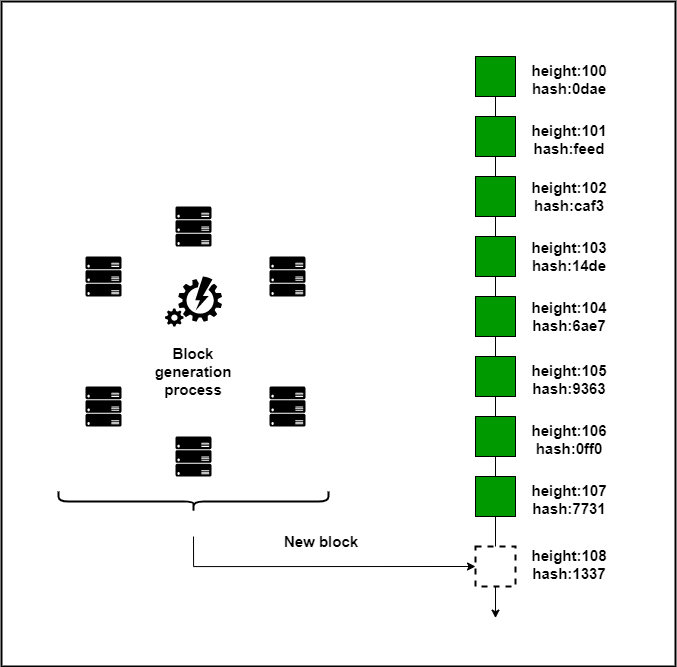

The diagram above was exported from draw.io. Its source (the exported page's mxGraphModel, read from the mxfile embedded in the PNG):
<mxGraphModel dx="1597" dy="2047" grid="1" gridSize="10" guides="1" tooltips="1" connect="1" arrows="1" fold="1" page="1" pageScale="1" pageWidth="827" pageHeight="1169" math="0" shadow="0">
  <root>
    <mxCell id="0" />
    <mxCell id="1" parent="0" />
    <mxCell id="MVNz7S7CtEIFXepMhcA8-51" value="" style="rounded=0;whiteSpace=wrap;html=1;fontSize=15;strokeWidth=2;" vertex="1" parent="1">
      <mxGeometry x="186" y="-45" width="674" height="665" as="geometry" />
    </mxCell>
    <mxCell id="MVNz7S7CtEIFXepMhcA8-42" style="edgeStyle=orthogonalEdgeStyle;rounded=0;orthogonalLoop=1;jettySize=auto;html=1;exitX=0.5;exitY=1;exitDx=0;exitDy=0;fontSize=15;" edge="1" parent="1" source="MVNz7S7CtEIFXepMhcA8-1">
      <mxGeometry relative="1" as="geometry">
        <mxPoint x="680" y="571.6000366210938" as="targetPoint" />
      </mxGeometry>
    </mxCell>
    <mxCell id="MVNz7S7CtEIFXepMhcA8-1" value="" style="rounded=0;whiteSpace=wrap;html=1;fillColor=#009900;" vertex="1" parent="1">
      <mxGeometry x="660" y="10" width="40" height="40" as="geometry" />
    </mxCell>
    <mxCell id="MVNz7S7CtEIFXepMhcA8-2" value="" style="rounded=0;whiteSpace=wrap;html=1;fillColor=#009900;" vertex="1" parent="1">
      <mxGeometry x="660" y="430" width="40" height="40" as="geometry" />
    </mxCell>
    <mxCell id="MVNz7S7CtEIFXepMhcA8-3" value="" style="rounded=0;whiteSpace=wrap;html=1;fillColor=#009900;" vertex="1" parent="1">
      <mxGeometry x="660" y="370" width="40" height="40" as="geometry" />
    </mxCell>
    <mxCell id="MVNz7S7CtEIFXepMhcA8-4" value="" style="rounded=0;whiteSpace=wrap;html=1;fillColor=#009900;" vertex="1" parent="1">
      <mxGeometry x="660" y="310" width="40" height="40" as="geometry" />
    </mxCell>
    <mxCell id="MVNz7S7CtEIFXepMhcA8-5" value="" style="rounded=0;whiteSpace=wrap;html=1;fillColor=#009900;" vertex="1" parent="1">
      <mxGeometry x="660" y="250" width="40" height="40" as="geometry" />
    </mxCell>
    <mxCell id="MVNz7S7CtEIFXepMhcA8-6" value="" style="rounded=0;whiteSpace=wrap;html=1;fillColor=#009900;" vertex="1" parent="1">
      <mxGeometry x="660" y="190" width="40" height="40" as="geometry" />
    </mxCell>
    <mxCell id="MVNz7S7CtEIFXepMhcA8-9" value="" style="verticalLabelPosition=bottom;html=1;verticalAlign=top;align=center;strokeColor=none;fillColor=#000000;shape=mxgraph.azure.server_rack;" vertex="1" parent="1">
      <mxGeometry x="454" y="210" width="36" height="40" as="geometry" />
    </mxCell>
    <mxCell id="MVNz7S7CtEIFXepMhcA8-10" value="" style="verticalLabelPosition=bottom;html=1;verticalAlign=top;align=center;strokeColor=none;fillColor=#000000;shape=mxgraph.azure.server_rack;" vertex="1" parent="1">
      <mxGeometry x="270" y="340" width="36" height="40" as="geometry" />
    </mxCell>
    <mxCell id="MVNz7S7CtEIFXepMhcA8-11" value="" style="verticalLabelPosition=bottom;html=1;verticalAlign=top;align=center;strokeColor=none;fillColor=#000000;shape=mxgraph.azure.server_rack;" vertex="1" parent="1">
      <mxGeometry x="270" y="210" width="36" height="40" as="geometry" />
    </mxCell>
    <mxCell id="MVNz7S7CtEIFXepMhcA8-12" value="" style="verticalLabelPosition=bottom;html=1;verticalAlign=top;align=center;strokeColor=none;fillColor=#000000;shape=mxgraph.azure.server_rack;" vertex="1" parent="1">
      <mxGeometry x="360" y="390" width="36" height="40" as="geometry" />
    </mxCell>
    <mxCell id="MVNz7S7CtEIFXepMhcA8-13" value="" style="verticalLabelPosition=bottom;html=1;verticalAlign=top;align=center;strokeColor=none;fillColor=#000000;shape=mxgraph.azure.server_rack;" vertex="1" parent="1">
      <mxGeometry x="454" y="340" width="36" height="40" as="geometry" />
    </mxCell>
    <mxCell id="MVNz7S7CtEIFXepMhcA8-14" value="" style="verticalLabelPosition=bottom;html=1;verticalAlign=top;align=center;strokeColor=none;fillColor=#000000;shape=mxgraph.azure.server_rack;" vertex="1" parent="1">
      <mxGeometry x="360" y="160" width="36" height="40" as="geometry" />
    </mxCell>
    <mxCell id="MVNz7S7CtEIFXepMhcA8-15" value="" style="verticalLabelPosition=bottom;html=1;verticalAlign=top;align=center;strokeColor=none;fillColor=#000000;shape=mxgraph.azure.automation;pointerEvents=1;" vertex="1" parent="1">
      <mxGeometry x="349.5" y="230" width="57" height="50" as="geometry" />
    </mxCell>
    <mxCell id="MVNz7S7CtEIFXepMhcA8-16" value="&lt;b&gt;&lt;font style=&quot;font-size: 15px;&quot;&gt;Block generation process&lt;/font&gt;&lt;/b&gt;" style="text;html=1;strokeColor=none;fillColor=none;align=center;verticalAlign=middle;whiteSpace=wrap;rounded=0;" vertex="1" parent="1">
      <mxGeometry x="332" y="310" width="92" height="30" as="geometry" />
    </mxCell>
    <mxCell id="MVNz7S7CtEIFXepMhcA8-26" value="" style="rounded=0;whiteSpace=wrap;html=1;fillColor=#009900;" vertex="1" parent="1">
      <mxGeometry x="660" y="130" width="40" height="40" as="geometry" />
    </mxCell>
    <mxCell id="MVNz7S7CtEIFXepMhcA8-27" value="" style="rounded=0;whiteSpace=wrap;html=1;fillColor=#009900;" vertex="1" parent="1">
      <mxGeometry x="660" y="70" width="40" height="40" as="geometry" />
    </mxCell>
    <mxCell id="MVNz7S7CtEIFXepMhcA8-36" value="" style="rounded=0;whiteSpace=wrap;html=1;strokeWidth=2;dashed=1;" vertex="1" parent="1">
      <mxGeometry x="660" y="500" width="40" height="40" as="geometry" />
    </mxCell>
    <mxCell id="MVNz7S7CtEIFXepMhcA8-37" value="&lt;b&gt;&lt;font style=&quot;font-size: 15px;&quot;&gt;height:108 hash:1337&lt;/font&gt;&lt;/b&gt;" style="text;html=1;strokeColor=none;fillColor=none;align=center;verticalAlign=middle;whiteSpace=wrap;rounded=0;" vertex="1" parent="1">
      <mxGeometry x="710" y="500" width="88" height="35" as="geometry" />
    </mxCell>
    <mxCell id="MVNz7S7CtEIFXepMhcA8-38" value="&lt;b&gt;&lt;font style=&quot;font-size: 15px;&quot;&gt;height:100 hash:0dae&lt;/font&gt;&lt;/b&gt;" style="text;html=1;strokeColor=none;fillColor=none;align=center;verticalAlign=middle;whiteSpace=wrap;rounded=0;" vertex="1" parent="1">
      <mxGeometry x="710" y="15" width="88" height="35" as="geometry" />
    </mxCell>
    <mxCell id="MVNz7S7CtEIFXepMhcA8-40" style="edgeStyle=orthogonalEdgeStyle;rounded=0;orthogonalLoop=1;jettySize=auto;html=1;entryX=0;entryY=0.5;entryDx=0;entryDy=0;fontSize=15;" edge="1" parent="1" target="MVNz7S7CtEIFXepMhcA8-36">
      <mxGeometry relative="1" as="geometry">
        <mxPoint x="378" y="490" as="sourcePoint" />
        <Array as="points">
          <mxPoint x="378" y="520" />
        </Array>
      </mxGeometry>
    </mxCell>
    <mxCell id="MVNz7S7CtEIFXepMhcA8-39" value="" style="shape=curlyBracket;whiteSpace=wrap;html=1;rounded=1;flipH=1;fontSize=15;strokeWidth=2;fillColor=none;rotation=90;" vertex="1" parent="1">
      <mxGeometry x="368" y="320" width="20" height="270" as="geometry" />
    </mxCell>
    <mxCell id="MVNz7S7CtEIFXepMhcA8-41" value="&lt;b&gt;&lt;font style=&quot;font-size: 15px;&quot;&gt;New block&lt;/font&gt;&lt;/b&gt;" style="text;html=1;strokeColor=none;fillColor=none;align=center;verticalAlign=middle;whiteSpace=wrap;rounded=0;" vertex="1" parent="1">
      <mxGeometry x="460" y="480" width="92" height="30" as="geometry" />
    </mxCell>
    <mxCell id="MVNz7S7CtEIFXepMhcA8-44" value="&lt;b&gt;&lt;font style=&quot;font-size: 15px;&quot;&gt;height:101 hash:feed&lt;/font&gt;&lt;/b&gt;" style="text;html=1;strokeColor=none;fillColor=none;align=center;verticalAlign=middle;whiteSpace=wrap;rounded=0;" vertex="1" parent="1">
      <mxGeometry x="710" y="75" width="88" height="35" as="geometry" />
    </mxCell>
    <mxCell id="MVNz7S7CtEIFXepMhcA8-45" value="&lt;b&gt;&lt;font style=&quot;font-size: 15px;&quot;&gt;height:102 hash:caf3&lt;/font&gt;&lt;/b&gt;" style="text;html=1;strokeColor=none;fillColor=none;align=center;verticalAlign=middle;whiteSpace=wrap;rounded=0;" vertex="1" parent="1">
      <mxGeometry x="710" y="132.5" width="88" height="35" as="geometry" />
    </mxCell>
    <mxCell id="MVNz7S7CtEIFXepMhcA8-46" value="&lt;b&gt;&lt;font style=&quot;font-size: 15px;&quot;&gt;height:103 hash:14de&lt;/font&gt;&lt;/b&gt;" style="text;html=1;strokeColor=none;fillColor=none;align=center;verticalAlign=middle;whiteSpace=wrap;rounded=0;" vertex="1" parent="1">
      <mxGeometry x="710" y="192.5" width="88" height="35" as="geometry" />
    </mxCell>
    <mxCell id="MVNz7S7CtEIFXepMhcA8-47" value="&lt;b&gt;&lt;font style=&quot;font-size: 15px;&quot;&gt;height:104 hash:6ae7&lt;/font&gt;&lt;/b&gt;" style="text;html=1;strokeColor=none;fillColor=none;align=center;verticalAlign=middle;whiteSpace=wrap;rounded=0;" vertex="1" parent="1">
      <mxGeometry x="710" y="252.5" width="88" height="35" as="geometry" />
    </mxCell>
    <mxCell id="MVNz7S7CtEIFXepMhcA8-48" value="&lt;b&gt;&lt;font style=&quot;font-size: 15px;&quot;&gt;height:105 hash:9363&lt;/font&gt;&lt;/b&gt;" style="text;html=1;strokeColor=none;fillColor=none;align=center;verticalAlign=middle;whiteSpace=wrap;rounded=0;" vertex="1" parent="1">
      <mxGeometry x="710" y="315" width="88" height="35" as="geometry" />
    </mxCell>
    <mxCell id="MVNz7S7CtEIFXepMhcA8-49" value="&lt;b&gt;&lt;font style=&quot;font-size: 15px;&quot;&gt;height:106 hash:0ff0&lt;/font&gt;&lt;/b&gt;" style="text;html=1;strokeColor=none;fillColor=none;align=center;verticalAlign=middle;whiteSpace=wrap;rounded=0;" vertex="1" parent="1">
      <mxGeometry x="710" y="375" width="88" height="35" as="geometry" />
    </mxCell>
    <mxCell id="MVNz7S7CtEIFXepMhcA8-50" value="&lt;b&gt;&lt;font style=&quot;font-size: 15px;&quot;&gt;height:107 hash:7731&lt;/font&gt;&lt;/b&gt;" style="text;html=1;strokeColor=none;fillColor=none;align=center;verticalAlign=middle;whiteSpace=wrap;rounded=0;" vertex="1" parent="1">
      <mxGeometry x="710" y="435" width="88" height="35" as="geometry" />
    </mxCell>
  </root>
</mxGraphModel>